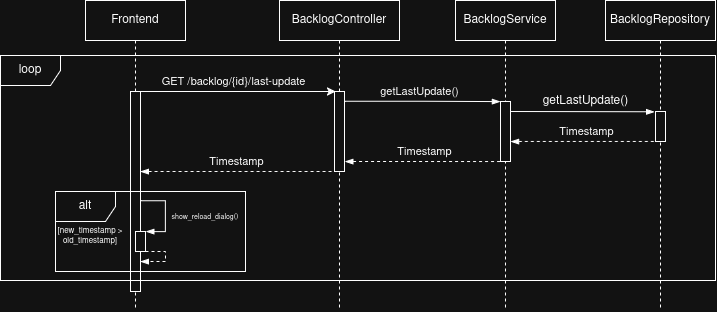

The diagram above was exported from draw.io. Its source (the exported page's mxGraphModel, read from the mxfile embedded in the PNG):
<mxGraphModel dx="1697" dy="537" grid="1" gridSize="10" guides="1" tooltips="1" connect="1" arrows="1" fold="1" page="1" pageScale="1" pageWidth="827" pageHeight="1169" math="0" shadow="0">
  <root>
    <mxCell id="0" />
    <mxCell id="1" parent="0" />
    <mxCell id="zGRWeSnPmtbItvLs1gTC-1" parent="1" style="shape=umlLifeline;perimeter=lifelinePerimeter;whiteSpace=wrap;html=1;container=1;dropTarget=0;collapsible=0;recursiveResize=0;outlineConnect=0;portConstraint=eastwest;newEdgeStyle={&quot;curved&quot;:0,&quot;rounded&quot;:0};" value="Frontend" vertex="1">
      <mxGeometry height="310" width="100" x="80" y="90" as="geometry" />
    </mxCell>
    <mxCell id="zGRWeSnPmtbItvLs1gTC-2" parent="zGRWeSnPmtbItvLs1gTC-1" style="html=1;points=[[0,0,0,0,5],[0,1,0,0,-5],[1,0,0,0,5],[1,1,0,0,-5]];perimeter=orthogonalPerimeter;outlineConnect=0;targetShapes=umlLifeline;portConstraint=eastwest;newEdgeStyle={&quot;curved&quot;:0,&quot;rounded&quot;:0};" value="" vertex="1">
      <mxGeometry height="200" width="10" x="45" y="91" as="geometry" />
    </mxCell>
    <mxCell id="zGRWeSnPmtbItvLs1gTC-3" parent="1" style="shape=umlLifeline;perimeter=lifelinePerimeter;whiteSpace=wrap;html=1;container=1;dropTarget=0;collapsible=0;recursiveResize=0;outlineConnect=0;portConstraint=eastwest;newEdgeStyle={&quot;curved&quot;:0,&quot;rounded&quot;:0};" value="BacklogController" vertex="1">
      <mxGeometry height="310" width="120" x="274" y="90" as="geometry" />
    </mxCell>
    <mxCell id="zGRWeSnPmtbItvLs1gTC-4" parent="zGRWeSnPmtbItvLs1gTC-3" style="html=1;points=[[0,0,0,0,5],[0,1,0,0,-5],[1,0,0,0,5],[1,1,0,0,-5]];perimeter=orthogonalPerimeter;outlineConnect=0;targetShapes=umlLifeline;portConstraint=eastwest;newEdgeStyle={&quot;curved&quot;:0,&quot;rounded&quot;:0};" value="" vertex="1">
      <mxGeometry height="80" width="10" x="55" y="91" as="geometry" />
    </mxCell>
    <mxCell id="zGRWeSnPmtbItvLs1gTC-5" edge="1" parent="1" style="edgeStyle=orthogonalEdgeStyle;rounded=0;orthogonalLoop=1;jettySize=auto;html=1;curved=0;exitX=1;exitY=0;exitDx=0;exitDy=5;exitPerimeter=0;">
      <mxGeometry relative="1" as="geometry">
        <mxPoint x="135" y="181" as="sourcePoint" />
        <mxPoint x="330" y="181" as="targetPoint" />
      </mxGeometry>
    </mxCell>
    <mxCell id="zGRWeSnPmtbItvLs1gTC-7" connectable="0" parent="zGRWeSnPmtbItvLs1gTC-5" style="edgeLabel;html=1;align=center;verticalAlign=middle;resizable=0;points=[];" value="GET /backlog/{id}/last-update" vertex="1">
      <mxGeometry relative="1" x="-0.0532" as="geometry">
        <mxPoint y="-10" as="offset" />
      </mxGeometry>
    </mxCell>
    <mxCell id="zGRWeSnPmtbItvLs1gTC-8" parent="1" style="shape=umlLifeline;perimeter=lifelinePerimeter;whiteSpace=wrap;html=1;container=1;dropTarget=0;collapsible=0;recursiveResize=0;outlineConnect=0;portConstraint=eastwest;newEdgeStyle={&quot;curved&quot;:0,&quot;rounded&quot;:0};" value="BacklogService" vertex="1">
      <mxGeometry height="310" width="100" x="450" y="90" as="geometry" />
    </mxCell>
    <mxCell id="zGRWeSnPmtbItvLs1gTC-10" parent="zGRWeSnPmtbItvLs1gTC-8" style="html=1;points=[[0,0,0,0,5],[0,1,0,0,-5],[1,0,0,0,5],[1,1,0,0,-5]];perimeter=orthogonalPerimeter;outlineConnect=0;targetShapes=umlLifeline;portConstraint=eastwest;newEdgeStyle={&quot;curved&quot;:0,&quot;rounded&quot;:0};" value="" vertex="1">
      <mxGeometry height="60" width="10" x="45" y="101" as="geometry" />
    </mxCell>
    <mxCell id="zGRWeSnPmtbItvLs1gTC-9" parent="1" style="shape=umlLifeline;perimeter=lifelinePerimeter;whiteSpace=wrap;html=1;container=1;dropTarget=0;collapsible=0;recursiveResize=0;outlineConnect=0;portConstraint=eastwest;newEdgeStyle={&quot;curved&quot;:0,&quot;rounded&quot;:0};" value="BacklogRepository" vertex="1">
      <mxGeometry height="310" width="110" x="600" y="90" as="geometry" />
    </mxCell>
    <mxCell id="zGRWeSnPmtbItvLs1gTC-13" parent="zGRWeSnPmtbItvLs1gTC-9" style="html=1;points=[[0,0,0,0,5],[0,1,0,0,-5],[1,0,0,0,5],[1,1,0,0,-5]];perimeter=orthogonalPerimeter;outlineConnect=0;targetShapes=umlLifeline;portConstraint=eastwest;newEdgeStyle={&quot;curved&quot;:0,&quot;rounded&quot;:0};" value="" vertex="1">
      <mxGeometry height="30" width="10" x="50" y="111" as="geometry" />
    </mxCell>
    <mxCell id="zGRWeSnPmtbItvLs1gTC-11" edge="1" parent="1" source="zGRWeSnPmtbItvLs1gTC-4" style="edgeStyle=elbowEdgeStyle;fontSize=12;html=1;endArrow=blockThin;endFill=1;rounded=0;exitX=1.086;exitY=0.121;exitDx=0;exitDy=0;exitPerimeter=0;" value="">
      <mxGeometry relative="1" width="160" as="geometry">
        <mxPoint x="345" y="191" as="sourcePoint" />
        <mxPoint x="495" y="191" as="targetPoint" />
      </mxGeometry>
    </mxCell>
    <mxCell id="zGRWeSnPmtbItvLs1gTC-12" connectable="0" parent="zGRWeSnPmtbItvLs1gTC-11" style="edgeLabel;html=1;align=center;verticalAlign=middle;resizable=0;points=[];" value="getLastUpdate()" vertex="1">
      <mxGeometry relative="1" x="-0.1781" y="3" as="geometry">
        <mxPoint x="10" y="-7" as="offset" />
      </mxGeometry>
    </mxCell>
    <mxCell id="zGRWeSnPmtbItvLs1gTC-14" edge="1" parent="1" style="edgeStyle=elbowEdgeStyle;fontSize=12;html=1;endArrow=blockThin;endFill=1;rounded=0;exitX=1.153;exitY=0.125;exitDx=0;exitDy=0;exitPerimeter=0;elbow=vertical;" value="getLastUpdate()">
      <mxGeometry relative="1" width="160" x="0.0381" y="10" as="geometry">
        <mxPoint as="offset" />
        <mxPoint x="505.5300000000001" y="201" as="sourcePoint" />
        <mxPoint x="649" y="201" as="targetPoint" />
      </mxGeometry>
    </mxCell>
    <mxCell id="zGRWeSnPmtbItvLs1gTC-15" edge="1" parent="1" source="zGRWeSnPmtbItvLs1gTC-10" style="endArrow=none;dashed=1;html=1;rounded=0;startArrow=blockThin;startFill=1;exitX=1.022;exitY=0.666;exitDx=0;exitDy=0;exitPerimeter=0;" target="zGRWeSnPmtbItvLs1gTC-13" value="">
      <mxGeometry height="50" relative="1" width="50" as="geometry">
        <mxPoint x="510" y="231" as="sourcePoint" />
        <mxPoint x="590" y="221" as="targetPoint" />
      </mxGeometry>
    </mxCell>
    <mxCell id="zGRWeSnPmtbItvLs1gTC-16" connectable="0" parent="zGRWeSnPmtbItvLs1gTC-15" style="edgeLabel;html=1;align=center;verticalAlign=middle;resizable=0;points=[];" value="Timestamp" vertex="1">
      <mxGeometry relative="1" x="-0.1866" as="geometry">
        <mxPoint x="16" y="-10" as="offset" />
      </mxGeometry>
    </mxCell>
    <mxCell id="zGRWeSnPmtbItvLs1gTC-17" edge="1" parent="1" source="zGRWeSnPmtbItvLs1gTC-4" style="endArrow=none;dashed=1;html=1;rounded=0;startArrow=blockThin;startFill=1;exitX=1.046;exitY=0.875;exitDx=0;exitDy=0;exitPerimeter=0;entryX=-0.043;entryY=1.001;entryDx=0;entryDy=0;entryPerimeter=0;" target="zGRWeSnPmtbItvLs1gTC-10" value="">
      <mxGeometry height="50" relative="1" width="50" as="geometry">
        <mxPoint x="341" y="251" as="sourcePoint" />
        <mxPoint x="486" y="251" as="targetPoint" />
      </mxGeometry>
    </mxCell>
    <mxCell id="zGRWeSnPmtbItvLs1gTC-18" connectable="0" parent="zGRWeSnPmtbItvLs1gTC-17" style="edgeLabel;html=1;align=center;verticalAlign=middle;resizable=0;points=[];" value="Timestamp" vertex="1">
      <mxGeometry relative="1" x="-0.1866" as="geometry">
        <mxPoint x="16" y="-10" as="offset" />
      </mxGeometry>
    </mxCell>
    <mxCell id="zGRWeSnPmtbItvLs1gTC-19" edge="1" parent="1" source="zGRWeSnPmtbItvLs1gTC-2" style="endArrow=none;dashed=1;html=1;rounded=0;startArrow=blockThin;startFill=1;entryX=-0.018;entryY=1;entryDx=0;entryDy=0;entryPerimeter=0;" target="zGRWeSnPmtbItvLs1gTC-4" value="">
      <mxGeometry height="50" relative="1" width="50" as="geometry">
        <mxPoint x="140" y="261" as="sourcePoint" />
        <mxPoint x="315" y="260.78" as="targetPoint" />
      </mxGeometry>
    </mxCell>
    <mxCell id="zGRWeSnPmtbItvLs1gTC-20" connectable="0" parent="zGRWeSnPmtbItvLs1gTC-19" style="edgeLabel;html=1;align=center;verticalAlign=middle;resizable=0;points=[];" value="Timestamp" vertex="1">
      <mxGeometry relative="1" x="-0.1866" as="geometry">
        <mxPoint x="16" y="-10" as="offset" />
      </mxGeometry>
    </mxCell>
    <mxCell id="zGRWeSnPmtbItvLs1gTC-21" parent="1" style="shape=umlFrame;whiteSpace=wrap;html=1;pointerEvents=0;" value="alt" vertex="1">
      <mxGeometry height="80" width="190" x="50" y="281" as="geometry" />
    </mxCell>
    <mxCell id="zGRWeSnPmtbItvLs1gTC-22" parent="1" style="text;html=1;whiteSpace=wrap;strokeColor=none;fillColor=none;align=center;verticalAlign=middle;rounded=0;fontSize=8;" value="&lt;font&gt;[new_timestamp &amp;gt; old_timestamp]&lt;/font&gt;" vertex="1">
      <mxGeometry height="30" width="90" x="40" y="311" as="geometry" />
    </mxCell>
    <mxCell id="zGRWeSnPmtbItvLs1gTC-23" edge="1" parent="1" style="edgeStyle=elbowEdgeStyle;fontSize=12;html=1;endArrow=blockThin;endFill=1;rounded=0;exitX=1.186;exitY=0.601;exitDx=0;exitDy=0;exitPerimeter=0;entryX=1.032;entryY=0.005;entryDx=0;entryDy=0;entryPerimeter=0;" target="zGRWeSnPmtbItvLs1gTC-24" value="">
      <mxGeometry relative="1" width="160" as="geometry">
        <Array as="points">
          <mxPoint x="160" y="311" />
        </Array>
        <mxPoint x="135.86" y="290.2" as="sourcePoint" />
        <mxPoint x="150" y="321" as="targetPoint" />
      </mxGeometry>
    </mxCell>
    <mxCell id="zGRWeSnPmtbItvLs1gTC-24" parent="1" style="html=1;points=[[0,0,0,0,5],[0,1,0,0,-5],[1,0,0,0,5],[1,1,0,0,-5]];perimeter=orthogonalPerimeter;outlineConnect=0;targetShapes=umlLifeline;portConstraint=eastwest;newEdgeStyle={&quot;curved&quot;:0,&quot;rounded&quot;:0};" value="" vertex="1">
      <mxGeometry height="20" width="10" x="130" y="321" as="geometry" />
    </mxCell>
    <mxCell id="zGRWeSnPmtbItvLs1gTC-25" parent="1" style="text;html=1;whiteSpace=wrap;strokeColor=none;fillColor=none;align=center;verticalAlign=middle;rounded=0;fontSize=7;" value="&lt;font&gt;show_reload_dialog()&lt;/font&gt;" vertex="1">
      <mxGeometry height="30" width="80" x="160" y="291" as="geometry" />
    </mxCell>
    <mxCell id="zGRWeSnPmtbItvLs1gTC-26" edge="1" parent="1" style="edgeStyle=elbowEdgeStyle;fontSize=12;html=1;endArrow=blockThin;endFill=1;rounded=0;exitX=1.186;exitY=0.601;exitDx=0;exitDy=0;exitPerimeter=0;dashed=1;" target="zGRWeSnPmtbItvLs1gTC-2" value="">
      <mxGeometry relative="1" width="160" as="geometry">
        <Array as="points">
          <mxPoint x="160" y="351" />
        </Array>
        <mxPoint x="140" y="341" as="sourcePoint" />
        <mxPoint x="144.14" y="371.8" as="targetPoint" />
      </mxGeometry>
    </mxCell>
    <mxCell id="zGRWeSnPmtbItvLs1gTC-27" parent="1" style="shape=umlFrame;whiteSpace=wrap;html=1;pointerEvents=0;" value="loop" vertex="1">
      <mxGeometry height="225" width="715" x="-5" y="145" as="geometry" />
    </mxCell>
  </root>
</mxGraphModel>